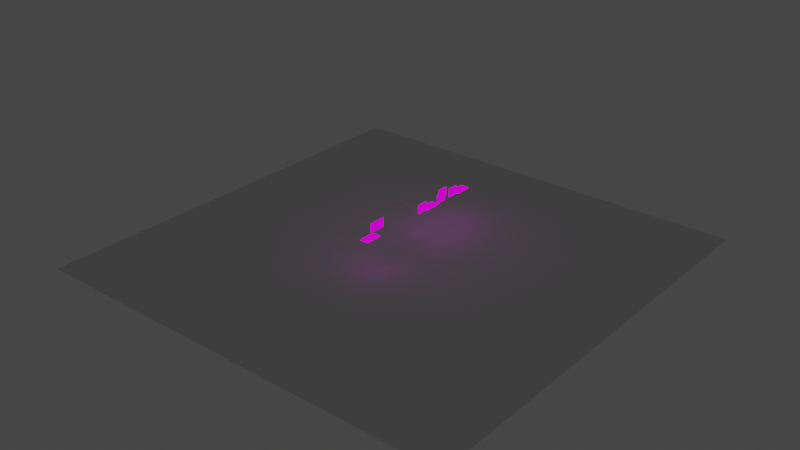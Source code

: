# Source: tutorial_Level_5_1.blend  (saved by Blender 2.91.10; exported with 4.5.12 LTS)
import bpy
from mathutils import Matrix  # noqa: F401  (used for matrix-valued properties, if any)

bpy.ops.wm.read_factory_settings(use_empty=True)
scene = bpy.context.scene
scene.name = 'Scene'

# ---- collections
col_collection = bpy.data.collections.new('Collection'); scene.collection.children.link(col_collection)

# ---- images (referenced by path relative to the original .blend; pixels are not part of the script)
import os
ASSET_DIR = os.environ.get("B2B_ASSET_DIR", "")  # directory of the original .blend (textures are referenced by path, not embedded)
HERE = os.path.dirname(os.path.abspath(__file__))  # packed textures are extracted next to this script under _unpacked/

def load_image(name, relpath, width, height, colorspace="sRGB"):
    """Load a texture the original file referenced (path relative to the .blend, or extracted next to this script)."""
    p = next((c for c in (os.path.join(HERE, relpath), os.path.join(ASSET_DIR, relpath)) if relpath and os.path.exists(c)), "")
    if p:
        img = bpy.data.images.load(p, check_existing=True)
        img.name = name
    else:  # same state as the original file: an image datablock whose file is absent (Cycles renders it pink)
        img = bpy.data.images.new(name, width, height)
        img.source = "FILE"
        img.filepath = "//" + (relpath or name)
    img.colorspace_settings.name = colorspace
    return img
img_color_png = load_image('Color.png', 'Color.png', 1024, 1024, 'sRGB')

# ---- materials (node trees are filled in below, after node groups)
mat_material = bpy.data.materials.new('Material')
mat_material.use_transparent_shadow = False

# ---- material node trees
mat_material.use_nodes = True; mat_material.node_tree.nodes.clear()
_N = mat_material.node_tree.nodes; _L = mat_material.node_tree.links
n0 = _N.new('ShaderNodeBsdfPrincipled'); n0.name = 'Principled BSDF'; n0.location = (10, 300)
n0.distribution = 'GGX'
n0.subsurface_method = 'BURLEY'
n0.inputs[3].default_value = 1.45
n0.inputs[27].default_value = (0.0, 0.0, 0.0, 1.0)
n0.inputs[28].default_value = 1.0
n1 = _N.new('ShaderNodeOutputMaterial'); n1.name = 'Material Output'; n1.location = (300, 300)
n2 = _N.new('ShaderNodeTexImage'); n2.name = 'Image Texture'; n2.location = (-441, 191)
n2.image = img_color_png
n3 = _N.new('ShaderNodeEmission'); n3.name = 'Emission Viewer'; n3.location = (300, 340)
n3.label = 'Viewer'
n3.hide = True
n4 = _N.new('ShaderNodeMapping'); n4.name = 'Mapping'; n4.location = (-731, 205)
n4.width = 240
n5 = _N.new('ShaderNodeTexCoord'); n5.name = 'Texture Coordinate'; n5.location = (-941, 188)
_L.new(n3.outputs[0], n1.inputs[0])
_L.new(n2.outputs[0], n3.inputs[0])
_L.new(n4.outputs[0], n2.inputs[0])
_L.new(n5.outputs[2], n4.inputs[0])
n1.is_active_output = True

# ---- world
world_world = bpy.data.worlds.new('World'); scene.world = world_world
world_world.use_nodes = True; world_world.node_tree.nodes.clear()
_N = world_world.node_tree.nodes; _L = world_world.node_tree.links
n0 = _N.new('ShaderNodeOutputWorld'); n0.name = 'World Output'; n0.location = (300, 300)
n1 = _N.new('ShaderNodeBackground'); n1.name = 'Background'; n1.location = (10, 300)
n1.inputs[0].default_value = (0.05088, 0.05088, 0.05088, 1.0)
_L.new(n1.outputs[0], n0.inputs[0])
n0.is_active_output = True
world_world.color = (0.05088, 0.05088, 0.05088)
world_world.use_sun_shadow = False
world_world.sun_shadow_jitter_overblur = 0.0

# ---- meshes
me_plane_009 = bpy.data.meshes.new('Plane.009')
me_plane_009.from_pydata([(-1.7, -5.822, 0.1954), (2.122, -5.822, 0.1954), (-1.7, 1.515, 0.1954), (2.122, 1.515, 0.1954)], [], [(0, 1, 3, 2)])
_uv = me_plane_009.uv_layers.new(name='UVMap')
_uv.uv.foreach_set('vector', [0.0, 0.0, 2.006, 0.0, 2.006, 2.997, 0.0, 2.997])
me_plane_009.materials.append(mat_material)
me_plane_009.use_remesh_fix_poles = True
me_plane_009.use_remesh_preserve_attributes = False
me_plane_009.use_mirror_vertex_groups = False
me_plane_009.update()
me_plane_002 = bpy.data.meshes.new('Plane.002')
me_plane_002.from_pydata([(-2.291, -3.81, 0.4225), (1.51, -3.81, 0.4225), (-2.291, 1.118, 0.4225), (1.51, 1.118, 0.4225)], [], [(0, 1, 3, 2)])
_uv = me_plane_002.uv_layers.new(name='UVMap')
_uv.uv.foreach_set('vector', [0.0, 1.979, 2.014, 1.979, 2.014, 4.002, 0.0, 4.002])
me_plane_002.materials.append(mat_material)
me_plane_002.use_remesh_fix_poles = True
me_plane_002.use_remesh_preserve_attributes = False
me_plane_002.use_mirror_vertex_groups = False
me_plane_002.update()
me_plane_013 = bpy.data.meshes.new('Plane.013')
me_plane_013.from_pydata([(-1.7, -5.822, 0.1954), (2.122, -5.822, 0.1954), (-1.7, 1.515, 0.1954), (2.122, 1.515, 0.1954)], [], [(0, 1, 3, 2)])
_uv = me_plane_013.uv_layers.new(name='UVMap')
_uv.uv.foreach_set('vector', [0.0, 0.0, 2.006, 0.0, 2.006, 2.997, 0.0, 2.997])
me_plane_013.materials.append(mat_material)
me_plane_013.use_remesh_fix_poles = True
me_plane_013.use_remesh_preserve_attributes = False
me_plane_013.use_mirror_vertex_groups = False
me_plane_013.update()
me_cube = bpy.data.meshes.new('Cube')
me_cube.from_pydata([(-0.7498, -0.7498, -0.7498), (-0.7498, -0.7498, 0.7498), (-0.7498, 0.7498, -0.7498), (-0.7498, 0.7498, 0.7498), (0.7498, -0.7498, -0.7498), (0.7498, -0.7498, 0.7498), (0.7498, 0.7498, -0.7498), (0.7498, 0.7498, 0.7498)], [], [(0, 1, 3, 2), (2, 3, 7, 6), (6, 7, 5, 4), (4, 5, 1, 0), (2, 6, 4, 0), (7, 3, 1, 5)])
_uv = me_cube.uv_layers.new(name='UVMap')
_uv.uv.foreach_set('vector', [0.375, 0.0, 0.625, 0.0, 0.625, 0.25, 0.375, 0.25, 0.375, 0.25, 0.625, 0.25, 0.625, 0.5, 0.375, 0.5, 0.375, 0.5, 0.625, 0.5, 0.625, 0.75, 0.375, 0.75, 0.375, 0.75, 0.625, 0.75, 0.625, 1.0, 0.375, 1.0, 0.125, 0.5, 0.375, 0.5, 0.375, 0.75, 0.125, 0.75, 0.625, 0.5, 0.875, 0.5, 0.875, 0.75, 0.625, 0.75])
me_cube.use_remesh_fix_poles = True
me_cube.use_remesh_preserve_attributes = False
me_cube.use_mirror_vertex_groups = False
me_cube.update()
me_plane_016 = bpy.data.meshes.new('Plane.016')
me_plane_016.from_pydata([(-1.7, -5.822, 0.1954), (2.122, -5.822, 0.1954), (-1.7, 1.515, 0.1954), (2.122, 1.515, 0.1954)], [], [(0, 1, 3, 2)])
_uv = me_plane_016.uv_layers.new(name='UVMap')
_uv.uv.foreach_set('vector', [0.0, 0.0, 2.006, 0.0, 2.006, 2.997, 0.0, 2.997])
me_plane_016.materials.append(mat_material)
me_plane_016.use_remesh_fix_poles = True
me_plane_016.use_remesh_preserve_attributes = False
me_plane_016.use_mirror_vertex_groups = False
me_plane_016.update()
me_plane_017 = bpy.data.meshes.new('Plane.017')
me_plane_017.from_pydata([(-1.7, -5.822, 0.1954), (2.122, -5.822, 0.1954), (-1.7, 1.515, 0.1954), (2.122, 1.515, 0.1954)], [], [(0, 1, 3, 2)])
_uv = me_plane_017.uv_layers.new(name='UVMap')
_uv.uv.foreach_set('vector', [0.0, 0.0, 2.006, 0.0, 2.006, 2.997, 0.0, 2.997])
me_plane_017.materials.append(mat_material)
me_plane_017.use_remesh_fix_poles = True
me_plane_017.use_remesh_preserve_attributes = False
me_plane_017.use_mirror_vertex_groups = False
me_plane_017.update()
me_cylinder = bpy.data.meshes.new('Cylinder')
me_cylinder.from_pydata([(2.07e-06, 0.4894, -3.493), (2.523e-06, 0.4894, 3.493), (0.09547, 0.48, -3.493), (0.09547, 0.48, 3.493), (0.1873, 0.4521, -3.493), (0.1873, 0.4521, 3.493), (0.2719, 0.4069, -3.493), (0.2719, 0.4069, 3.493), (0.346, 0.346, -3.493), (0.346, 0.346, 3.493), (0.4069, 0.2719, -3.493), (0.4069, 0.2719, 3.493), (0.4521, 0.1873, -3.493), (0.4521, 0.1873, 3.493), (0.48, 0.09547, -3.493), (0.48, 0.09547, 3.493), (0.4894, 4.524e-06, -3.493), (0.4894, 4.524e-06, 3.493), (0.48, -0.09547, -3.493), (0.48, -0.09547, 3.493), (0.4521, -0.1873, -3.493), (0.4521, -0.1873, 3.493), (0.4069, -0.2719, -3.493), (0.4069, -0.2719, 3.493), (0.346, -0.346, -3.493), (0.346, -0.346, 3.493), (0.2719, -0.4069, -3.493), (0.2719, -0.4069, 3.493), (0.1873, -0.4521, -3.493), (0.1873, -0.4521, 3.493), (0.09547, -0.48, -3.493), (0.09547, -0.48, 3.493), (1.91e-06, -0.4894, -3.493), (2.364e-06, -0.4894, 3.493), (-0.09547, -0.48, -3.493), (-0.09547, -0.48, 3.493), (-0.1873, -0.4521, -3.493), (-0.1873, -0.4521, 3.493), (-0.2719, -0.4069, -3.493), (-0.2719, -0.4069, 3.493), (-0.346, -0.346, -3.493), (-0.346, -0.346, 3.493), (-0.4069, -0.2719, -3.493), (-0.4069, -0.2719, 3.493), (-0.4521, -0.1873, -3.493), (-0.4521, -0.1873, 3.493), (-0.48, -0.09547, -3.493), (-0.48, -0.09547, 3.493), (-0.4894, 4.96e-06, -3.493), (-0.4894, 4.96e-06, 3.493), (-0.48, 0.09548, -3.493), (-0.48, 0.09548, 3.493), (-0.4521, 0.1873, -3.493), (-0.4521, 0.1873, 3.493), (-0.4069, 0.2719, -3.493), (-0.4069, 0.2719, 3.493), (-0.346, 0.346, -3.493), (-0.346, 0.346, 3.493), (-0.2719, 0.4069, -3.493), (-0.2719, 0.4069, 3.493), (-0.1873, 0.4521, -3.493), (-0.1873, 0.4521, 3.493), (-0.09547, 0.48, -3.493), (-0.09547, 0.48, 3.493)], [], [(0, 1, 3, 2), (2, 3, 5, 4), (4, 5, 7, 6), (6, 7, 9, 8), (8, 9, 11, 10), (10, 11, 13, 12), (12, 13, 15, 14), (14, 15, 17, 16), (16, 17, 19, 18), (18, 19, 21, 20), (20, 21, 23, 22), (22, 23, 25, 24), (24, 25, 27, 26), (26, 27, 29, 28), (28, 29, 31, 30), (30, 31, 33, 32), (32, 33, 35, 34), (34, 35, 37, 36), (36, 37, 39, 38), (38, 39, 41, 40), (40, 41, 43, 42), (42, 43, 45, 44), (44, 45, 47, 46), (46, 47, 49, 48), (48, 49, 51, 50), (50, 51, 53, 52), (52, 53, 55, 54), (54, 55, 57, 56), (56, 57, 59, 58), (58, 59, 61, 60), (3, 1, 63, 61, 59, 57, 55, 53, 51, 49, 47, 45, 43, 41, 39, 37, 35, 33, 31, 29, 27, 25, 23, 21, 19, 17, 15, 13, 11, 9, 7, 5), (60, 61, 63, 62), (62, 63, 1, 0), (0, 2, 4, 6, 8, 10, 12, 14, 16, 18, 20, 22, 24, 26, 28, 30, 32, 34, 36, 38, 40, 42, 44, 46, 48, 50, 52, 54, 56, 58, 60, 62)])
_uv = me_cylinder.uv_layers.new(name='UVMap')
_uv.uv.foreach_set('vector', [1.0, 0.5, 1.0, 1.0, 0.9688, 1.0, 0.9688, 0.5, 0.9688, 0.5, 0.9688, 1.0, 0.9375, 1.0, 0.9375, 0.5, 0.9375, 0.5, 0.9375, 1.0, 0.9062, 1.0, 0.9062, 0.5, 0.9062, 0.5, 0.9062, 1.0, 0.875, 1.0, 0.875, 0.5, 0.875, 0.5, 0.875, 1.0, 0.8438, 1.0, 0.8438, 0.5, 0.8438, 0.5, 0.8438, 1.0, 0.8125, 1.0, 0.8125, 0.5, 0.8125, 0.5, 0.8125, 1.0, 0.7812, 1.0, 0.7812, 0.5, 0.7812, 0.5, 0.7812, 1.0, 0.75, 1.0, 0.75, 0.5, 0.75, 0.5, 0.75, 1.0, 0.7188, 1.0, 0.7188, 0.5, 0.7188, 0.5, 0.7188, 1.0, 0.6875, 1.0, 0.6875, 0.5, 0.6875, 0.5, 0.6875, 1.0, 0.6562, 1.0, 0.6562, 0.5, 0.6562, 0.5, 0.6562, 1.0, 0.625, 1.0, 0.625, 0.5, 0.625, 0.5, 0.625, 1.0, 0.5938, 1.0, 0.5938, 0.5, 0.5938, 0.5, 0.5938, 1.0, 0.5625, 1.0, 0.5625, 0.5, 0.5625, 0.5, 0.5625, 1.0, 0.5312, 1.0, 0.5312, 0.5, 0.5312, 0.5, 0.5312, 1.0, 0.5, 1.0, 0.5, 0.5, 0.5, 0.5, 0.5, 1.0, 0.4688, 1.0, 0.4688, 0.5, 0.4688, 0.5, 0.4688, 1.0, 0.4375, 1.0, 0.4375, 0.5, 0.4375, 0.5, 0.4375, 1.0, 0.4062, 1.0, 0.4062, 0.5, 0.4062, 0.5, 0.4062, 1.0, 0.375, 1.0, 0.375, 0.5, 0.375, 0.5, 0.375, 1.0, 0.3438, 1.0, 0.3438, 0.5, 0.3438, 0.5, 0.3438, 1.0, 0.3125, 1.0, 0.3125, 0.5, 0.3125, 0.5, 0.3125, 1.0, 0.2812, 1.0, 0.2812, 0.5, 0.2812, 0.5, 0.2812, 1.0, 0.25, 1.0, 0.25, 0.5, 0.25, 0.5, 0.25, 1.0, 0.2188, 1.0, 0.2188, 0.5, 0.2188, 0.5, 0.2188, 1.0, 0.1875, 1.0, 0.1875, 0.5, 0.1875, 0.5, 0.1875, 1.0, 0.1562, 1.0, 0.1562, 0.5, 0.1562, 0.5, 0.1562, 1.0, 0.125, 1.0, 0.125, 0.5, 0.125, 0.5, 0.125, 1.0, 0.09375, 1.0, 0.09375, 0.5, 0.09375, 0.5, 0.09375, 1.0, 0.0625, 1.0, 0.0625, 0.5, 0.2968, 0.4854, 0.25, 0.49, 0.2032, 0.4854, 0.1582, 0.4717, 0.1167, 0.4496, 0.08029, 0.4197, 0.05045, 0.3833, 0.02827, 0.3418, 0.01461, 0.2968, 0.01, 0.25, 0.01461, 0.2032, 0.02827, 0.1582, 0.05045, 0.1167, 0.08029, 0.08029, 0.1167, 0.05045, 0.1582, 0.02827, 0.2032, 0.01461, 0.25, 0.01, 0.2968, 0.01461, 0.3418, 0.02827, 0.3833, 0.05045, 0.4197, 0.08029, 0.4496, 0.1167, 0.4717, 0.1582, 0.4854, 0.2032, 0.49, 0.25, 0.4854, 0.2968, 0.4717, 0.3418, 0.4496, 0.3833, 0.4197, 0.4197, 0.3833, 0.4496, 0.3418, 0.4717, 0.0625, 0.5, 0.0625, 1.0, 0.03125, 1.0, 0.03125, 0.5, 0.03125, 0.5, 0.03125, 1.0, 0.0, 1.0, 0.0, 0.5, 0.75, 0.49, 0.7968, 0.4854, 0.8418, 0.4717, 0.8833, 0.4496, 0.9197, 0.4197, 0.9496, 0.3833, 0.9717, 0.3418, 0.9854, 0.2968, 0.99, 0.25, 0.9854, 0.2032, 0.9717, 0.1582, 0.9496, 0.1167, 0.9197, 0.08029, 0.8833, 0.05045, 0.8418, 0.02827, 0.7968, 0.01461, 0.75, 0.01, 0.7032, 0.01461, 0.6582, 0.02827, 0.6167, 0.05045, 0.5803, 0.08029, 0.5504, 0.1167, 0.5283, 0.1582, 0.5146, 0.2032, 0.51, 0.25, 0.5146, 0.2968, 0.5283, 0.3418, 0.5504, 0.3833, 0.5803, 0.4197, 0.6167, 0.4496, 0.6582, 0.4717, 0.7032, 0.4854])
me_cylinder.use_remesh_fix_poles = True
me_cylinder.use_remesh_preserve_attributes = False
me_cylinder.use_mirror_vertex_groups = False
me_cylinder.update()
me_plane = bpy.data.meshes.new('Plane')
me_plane.from_pydata([(-94.97, -94.97, 0.0), (94.97, -94.97, 0.0), (-94.97, 94.97, 0.0), (94.97, 94.97, 0.0), (-94.97, 0.0, 0.0), (0.0, -94.97, 0.0), (94.97, 0.0, 0.0), (0.0, 94.97, 0.0), (0.0, 0.0, 0.0), (-94.97, -47.48, 0.0), (47.48, -94.97, 0.0), (94.97, 47.48, 0.0), (-47.48, 94.97, 0.0), (-94.97, 47.48, 0.0), (-47.48, -94.97, 0.0), (94.97, -47.48, 0.0), (47.48, 94.97, 0.0), (0.0, 47.48, 0.0), (0.0, -47.48, 0.0), (-47.48, 0.0, 0.0), (47.48, 0.0, 0.0), (47.48, -47.48, 0.0), (-47.48, -47.48, 0.0), (-47.48, 47.48, 0.0), (47.48, 47.48, 0.0), (-94.97, -71.22, 0.0), (71.22, -94.97, 0.0), (94.97, 71.22, 0.0), (-71.22, 94.97, 0.0), (-94.97, 23.74, 0.0), (-23.74, -94.97, 0.0), (94.97, -23.74, 0.0), (23.74, 94.97, 0.0), (0.0, 71.22, 0.0), (0.0, -23.74, 0.0), (-71.22, 0.0, 0.0), (23.74, 0.0, 0.0), (-94.97, -23.74, 0.0), (23.74, -94.97, 0.0), (94.97, 23.74, 0.0), (-23.74, 94.97, 0.0), (-94.97, 71.22, 0.0), (-71.22, -94.97, 0.0), (94.97, -71.22, 0.0), (71.22, 94.97, 0.0), (0.0, 23.74, 0.0), (0.0, -71.22, 0.0), (-23.74, 0.0, 0.0), (71.22, 0.0, 0.0), (47.48, -23.74, 0.0), (47.48, -71.22, 0.0), (23.74, -47.48, 0.0), (71.22, -47.48, 0.0), (-47.48, -23.74, 0.0), (-47.48, -71.22, 0.0), (-71.22, -47.48, 0.0), (-23.74, -47.48, 0.0), (-47.48, 71.22, 0.0), (-47.48, 23.74, 0.0), (-71.22, 47.48, 0.0), (-23.74, 47.48, 0.0), (47.48, 71.22, 0.0), (47.48, 23.74, 0.0), (23.74, 47.48, 0.0), (71.22, 47.48, 0.0), (71.22, 23.74, 0.0), (23.74, 23.74, 0.0), (23.74, 71.22, 0.0), (-23.74, 23.74, 0.0), (-71.22, 23.74, 0.0), (-71.22, 71.22, 0.0), (-23.74, -71.22, 0.0), (-71.22, -71.22, 0.0), (-71.22, -23.74, 0.0), (71.22, -71.22, 0.0), (23.74, -71.22, 0.0), (23.74, -23.74, 0.0), (71.22, -23.74, 0.0), (-23.74, -23.74, 0.0), (-23.74, 71.22, 0.0), (71.22, 71.22, 0.0), (-94.97, -83.1, 0.0), (83.1, -94.97, 0.0), (94.97, 83.1, 0.0), (-83.1, 94.97, 0.0), (-94.97, 11.87, 0.0), (-11.87, -94.97, 0.0), (94.97, -11.87, 0.0), (11.87, 94.97, 0.0), (0.0, 83.1, 0.0), (0.0, -11.87, 0.0), (-83.1, 0.0, 0.0), (11.87, 0.0, 0.0), (-94.97, -35.61, 0.0), (35.61, -94.97, 0.0), (94.97, 35.61, 0.0), (-35.61, 94.97, 0.0), (-94.97, 59.35, 0.0), (-59.35, -94.97, 0.0), (94.97, -59.35, 0.0), (59.35, 94.97, 0.0), (0.0, 35.61, 0.0), (0.0, -59.35, 0.0), (-35.61, 0.0, 0.0), (59.35, 0.0, 0.0), (47.48, -11.87, 0.0), (47.48, -59.35, 0.0), (11.87, -47.48, 0.0), (59.35, -47.48, 0.0), (-47.48, -11.87, 0.0), (-47.48, -59.35, 0.0), (-83.1, -47.48, 0.0), (-35.61, -47.48, 0.0), (-47.48, 83.1, 0.0), (-47.48, 35.61, 0.0), (-83.1, 47.48, 0.0), (-35.61, 47.48, 0.0), (47.48, 83.1, 0.0), (47.48, 35.61, 0.0), (11.87, 47.48, 0.0), (59.35, 47.48, 0.0), (-94.97, -59.35, 0.0), (59.35, -94.97, 0.0), (94.97, 59.35, 0.0), (-59.35, 94.97, 0.0), (-94.97, 35.61, 0.0), (-35.61, -94.97, 0.0), (94.97, -35.61, 0.0), (35.61, 94.97, 0.0), (0.0, 59.35, 0.0), (0.0, -35.61, 0.0), (-59.35, 0.0, 0.0), (35.61, 0.0, 0.0), (-94.97, -11.87, 0.0), (11.87, -94.97, 0.0), (94.97, 11.87, 0.0), (-11.87, 94.97, 0.0), (-94.97, 83.1, 0.0), (-83.1, -94.97, 0.0), (94.97, -83.1, 0.0), (83.1, 94.97, 0.0), (0.0, 11.87, 0.0), (0.0, -83.1, 0.0), (-11.87, 0.0, 0.0), (83.1, 0.0, 0.0), (47.48, -35.61, 0.0), (47.48, -83.1, 0.0), (35.61, -47.48, 0.0), (83.1, -47.48, 0.0), (-47.48, -35.61, 0.0), (-47.48, -83.1, 0.0), (-59.35, -47.48, 0.0), (-11.87, -47.48, 0.0), (-47.48, 59.35, 0.0), (-47.48, 11.87, 0.0), (-59.35, 47.48, 0.0), (-11.87, 47.48, 0.0), (47.48, 59.35, 0.0), (47.48, 11.87, 0.0), (35.61, 47.48, 0.0), (83.1, 47.48, 0.0), (71.22, 35.61, 0.0), (71.22, 11.87, 0.0), (59.35, 23.74, 0.0), (83.1, 23.74, 0.0), (23.74, 35.61, 0.0), (23.74, 11.87, 0.0), (11.87, 23.74, 0.0), (35.61, 23.74, 0.0), (23.74, 83.1, 0.0), (23.74, 59.35, 0.0), (11.87, 71.22, 0.0), (35.61, 71.22, 0.0), (-23.74, 35.61, 0.0), (-23.74, 11.87, 0.0), (-35.61, 23.74, 0.0), (-11.87, 23.74, 0.0), (-71.22, 35.61, 0.0), (-71.22, 11.87, 0.0), (-83.1, 23.74, 0.0), (-59.35, 23.74, 0.0), (-71.22, 83.1, 0.0), (-71.22, 59.35, 0.0), (-83.1, 71.22, 0.0), (-59.35, 71.22, 0.0), (-23.74, -59.35, 0.0), (-23.74, -83.1, 0.0), (-35.61, -71.22, 0.0), (-11.87, -71.22, 0.0), (-71.22, -59.35, 0.0), (-71.22, -83.1, 0.0), (-83.1, -71.22, 0.0), (-59.35, -71.22, 0.0), (-71.22, -11.87, 0.0), (-71.22, -35.61, 0.0), (-83.1, -23.74, 0.0), (-59.35, -23.74, 0.0), (71.22, -59.35, 0.0), (71.22, -83.1, 0.0), (59.35, -71.22, 0.0), (83.1, -71.22, 0.0), (23.74, -59.35, 0.0), (23.74, -83.1, 0.0), (11.87, -71.22, 0.0), (35.61, -71.22, 0.0), (23.74, -11.87, 0.0), (23.74, -35.61, 0.0), (11.87, -23.74, 0.0), (35.61, -23.74, 0.0), (71.22, -11.87, 0.0), (71.22, -35.61, 0.0), (59.35, -23.74, 0.0), (83.1, -23.74, 0.0), (-23.74, -11.87, 0.0), (-23.74, -35.61, 0.0), (-35.61, -23.74, 0.0), (-11.87, -23.74, 0.0), (-23.74, 83.1, 0.0), (-23.74, 59.35, 0.0), (-35.61, 71.22, 0.0), (-11.87, 71.22, 0.0), (71.22, 83.1, 0.0), (71.22, 59.35, 0.0), (59.35, 71.22, 0.0), (83.1, 71.22, 0.0), (83.1, 59.35, 0.0), (59.35, 59.35, 0.0), (59.35, 83.1, 0.0), (-11.87, 59.35, 0.0), (-35.61, 59.35, 0.0), (-35.61, 83.1, 0.0), (-11.87, -35.61, 0.0), (-35.61, -35.61, 0.0), (-35.61, -11.87, 0.0), (83.1, -35.61, 0.0), (59.35, -35.61, 0.0), (59.35, -11.87, 0.0), (35.61, -35.61, 0.0), (11.87, -35.61, 0.0), (11.87, -11.87, 0.0), (35.61, -83.1, 0.0), (11.87, -83.1, 0.0), (11.87, -59.35, 0.0), (83.1, -83.1, 0.0), (59.35, -83.1, 0.0), (59.35, -59.35, 0.0), (-59.35, -35.61, 0.0), (-83.1, -35.61, 0.0), (-83.1, -11.87, 0.0), (-59.35, -83.1, 0.0), (-83.1, -83.1, 0.0), (-83.1, -59.35, 0.0), (-11.87, -83.1, 0.0), (-35.61, -83.1, 0.0), (-35.61, -59.35, 0.0), (-59.35, 59.35, 0.0), (-83.1, 59.35, 0.0), (-83.1, 83.1, 0.0), (-59.35, 11.87, 0.0), (-83.1, 11.87, 0.0), (-83.1, 35.61, 0.0), (-11.87, 11.87, 0.0), (-35.61, 11.87, 0.0), (-35.61, 35.61, 0.0), (35.61, 59.35, 0.0), (11.87, 59.35, 0.0), (11.87, 83.1, 0.0), (35.61, 11.87, 0.0), (11.87, 11.87, 0.0), (11.87, 35.61, 0.0), (83.1, 11.87, 0.0), (59.35, 11.87, 0.0), (59.35, 35.61, 0.0), (83.1, 35.61, 0.0), (35.61, 35.61, 0.0), (35.61, 83.1, 0.0), (-11.87, 35.61, 0.0), (-59.35, 35.61, 0.0), (-59.35, 83.1, 0.0), (-11.87, -59.35, 0.0), (-59.35, -59.35, 0.0), (-59.35, -11.87, 0.0), (83.1, -59.35, 0.0), (35.61, -59.35, 0.0), (35.61, -11.87, 0.0), (83.1, -11.87, 0.0), (-11.87, -11.87, 0.0), (-11.87, 83.1, 0.0), (83.1, 83.1, 0.0)], [], [(288, 83, 3, 140), (287, 89, 7, 136), (286, 90, 8, 143), (285, 87, 6, 144), (284, 105, 20, 132), (283, 106, 21, 147), (282, 99, 15, 148), (281, 109, 19, 131), (280, 110, 22, 151), (279, 102, 18, 152), (278, 113, 12, 124), (277, 114, 23, 155), (276, 101, 17, 156), (275, 117, 16, 128), (274, 118, 24, 159), (273, 95, 11, 160), (272, 161, 64, 120), (271, 162, 65, 163), (270, 135, 39, 164), (269, 165, 63, 119), (268, 166, 66, 167), (267, 158, 62, 168), (266, 169, 32, 88), (265, 170, 67, 171), (264, 157, 61, 172), (263, 173, 60, 116), (262, 174, 68, 175), (261, 141, 45, 176), (260, 177, 59, 115), (259, 178, 69, 179), (258, 154, 58, 180), (257, 181, 28, 84), (256, 182, 70, 183), (255, 153, 57, 184), (254, 185, 56, 112), (253, 186, 71, 187), (252, 142, 46, 188), (251, 189, 55, 111), (250, 190, 72, 191), (249, 150, 54, 192), (248, 193, 35, 91), (247, 194, 73, 195), (246, 149, 53, 196), (245, 197, 52, 108), (244, 198, 74, 199), (243, 139, 43, 200), (242, 201, 51, 107), (241, 202, 75, 203), (240, 146, 50, 204), (239, 205, 36, 92), (238, 206, 76, 207), (237, 145, 49, 208), (236, 209, 48, 104), (235, 210, 77, 211), (234, 127, 31, 212), (233, 213, 47, 103), (232, 214, 78, 215), (231, 130, 34, 216), (230, 217, 40, 96), (229, 218, 79, 219), (228, 129, 33, 220), (227, 221, 44, 100), (226, 222, 80, 223), (225, 123, 27, 224), (222, 225, 224, 80), (64, 160, 225, 222), (160, 11, 123, 225), (157, 226, 223, 61), (24, 120, 226, 157), (120, 64, 222, 226), (117, 227, 100, 16), (61, 223, 227, 117), (223, 80, 221, 227), (218, 228, 220, 79), (60, 156, 228, 218), (156, 17, 129, 228), (153, 229, 219, 57), (23, 116, 229, 153), (116, 60, 218, 229), (113, 230, 96, 12), (57, 219, 230, 113), (219, 79, 217, 230), (214, 231, 216, 78), (56, 152, 231, 214), (152, 18, 130, 231), (149, 232, 215, 53), (22, 112, 232, 149), (112, 56, 214, 232), (109, 233, 103, 19), (53, 215, 233, 109), (215, 78, 213, 233), (210, 234, 212, 77), (52, 148, 234, 210), (148, 15, 127, 234), (145, 235, 211, 49), (21, 108, 235, 145), (108, 52, 210, 235), (105, 236, 104, 20), (49, 211, 236, 105), (211, 77, 209, 236), (206, 237, 208, 76), (51, 147, 237, 206), (147, 21, 145, 237), (130, 238, 207, 34), (18, 107, 238, 130), (107, 51, 206, 238), (90, 239, 92, 8), (34, 207, 239, 90), (207, 76, 205, 239), (202, 240, 204, 75), (38, 94, 240, 202), (94, 10, 146, 240), (142, 241, 203, 46), (5, 134, 241, 142), (134, 38, 202, 241), (102, 242, 107, 18), (46, 203, 242, 102), (203, 75, 201, 242), (198, 243, 200, 74), (26, 82, 243, 198), (82, 1, 139, 243), (146, 244, 199, 50), (10, 122, 244, 146), (122, 26, 198, 244), (106, 245, 108, 21), (50, 199, 245, 106), (199, 74, 197, 245), (194, 246, 196, 73), (55, 151, 246, 194), (151, 22, 149, 246), (93, 247, 195, 37), (9, 111, 247, 93), (111, 55, 194, 247), (133, 248, 91, 4), (37, 195, 248, 133), (195, 73, 193, 248), (190, 249, 192, 72), (42, 98, 249, 190), (98, 14, 150, 249), (81, 250, 191, 25), (0, 138, 250, 81), (138, 42, 190, 250), (121, 251, 111, 9), (25, 191, 251, 121), (191, 72, 189, 251), (186, 252, 188, 71), (30, 86, 252, 186), (86, 5, 142, 252), (150, 253, 187, 54), (14, 126, 253, 150), (126, 30, 186, 253), (110, 254, 112, 22), (54, 187, 254, 110), (187, 71, 185, 254), (182, 255, 184, 70), (59, 155, 255, 182), (155, 23, 153, 255), (97, 256, 183, 41), (13, 115, 256, 97), (115, 59, 182, 256), (137, 257, 84, 2), (41, 183, 257, 137), (183, 70, 181, 257), (178, 258, 180, 69), (35, 131, 258, 178), (131, 19, 154, 258), (85, 259, 179, 29), (4, 91, 259, 85), (91, 35, 178, 259), (125, 260, 115, 13), (29, 179, 260, 125), (179, 69, 177, 260), (174, 261, 176, 68), (47, 143, 261, 174), (143, 8, 141, 261), (154, 262, 175, 58), (19, 103, 262, 154), (103, 47, 174, 262), (114, 263, 116, 23), (58, 175, 263, 114), (175, 68, 173, 263), (170, 264, 172, 67), (63, 159, 264, 170), (159, 24, 157, 264), (129, 265, 171, 33), (17, 119, 265, 129), (119, 63, 170, 265), (89, 266, 88, 7), (33, 171, 266, 89), (171, 67, 169, 266), (166, 267, 168, 66), (36, 132, 267, 166), (132, 20, 158, 267), (141, 268, 167, 45), (8, 92, 268, 141), (92, 36, 166, 268), (101, 269, 119, 17), (45, 167, 269, 101), (167, 66, 165, 269), (162, 270, 164, 65), (48, 144, 270, 162), (144, 6, 135, 270), (158, 271, 163, 62), (20, 104, 271, 158), (104, 48, 162, 271), (118, 272, 120, 24), (62, 163, 272, 118), (163, 65, 161, 272), (161, 273, 160, 64), (65, 164, 273, 161), (164, 39, 95, 273), (165, 274, 159, 63), (66, 168, 274, 165), (168, 62, 118, 274), (169, 275, 128, 32), (67, 172, 275, 169), (172, 61, 117, 275), (173, 276, 156, 60), (68, 176, 276, 173), (176, 45, 101, 276), (177, 277, 155, 59), (69, 180, 277, 177), (180, 58, 114, 277), (181, 278, 124, 28), (70, 184, 278, 181), (184, 57, 113, 278), (185, 279, 152, 56), (71, 188, 279, 185), (188, 46, 102, 279), (189, 280, 151, 55), (72, 192, 280, 189), (192, 54, 110, 280), (193, 281, 131, 35), (73, 196, 281, 193), (196, 53, 109, 281), (197, 282, 148, 52), (74, 200, 282, 197), (200, 43, 99, 282), (201, 283, 147, 51), (75, 204, 283, 201), (204, 50, 106, 283), (205, 284, 132, 36), (76, 208, 284, 205), (208, 49, 105, 284), (209, 285, 144, 48), (77, 212, 285, 209), (212, 31, 87, 285), (213, 286, 143, 47), (78, 216, 286, 213), (216, 34, 90, 286), (217, 287, 136, 40), (79, 220, 287, 217), (220, 33, 89, 287), (221, 288, 140, 44), (80, 224, 288, 221), (224, 27, 83, 288)])
_uv = me_plane.uv_layers.new(name='UVMap')
_uv.uv.foreach_set('vector', [0.9375, 0.9375, 1.0, 0.9375, 1.0, 1.0, 0.9375, 1.0, 0.4375, 0.9375, 0.5, 0.9375, 0.5, 1.0, 0.4375, 1.0, 0.4375, 0.4375, 0.5, 0.4375, 0.5, 0.5, 0.4375, 0.5, 0.9375, 0.4375, 1.0, 0.4375, 1.0, 0.5, 0.9375, 0.5, 0.6875, 0.4375, 0.75, 0.4375, 0.75, 0.5, 0.6875, 0.5, 0.6875, 0.1875, 0.75, 0.1875, 0.75, 0.25, 0.6875, 0.25, 0.9375, 0.1875, 1.0, 0.1875, 1.0, 0.25, 0.9375, 0.25, 0.1875, 0.4375, 0.25, 0.4375, 0.25, 0.5, 0.1875, 0.5, 0.1875, 0.1875, 0.25, 0.1875, 0.25, 0.25, 0.1875, 0.25, 0.4375, 0.1875, 0.5, 0.1875, 0.5, 0.25, 0.4375, 0.25, 0.1875, 0.9375, 0.25, 0.9375, 0.25, 1.0, 0.1875, 1.0, 0.1875, 0.6875, 0.25, 0.6875, 0.25, 0.75, 0.1875, 0.75, 0.4375, 0.6875, 0.5, 0.6875, 0.5, 0.75, 0.4375, 0.75, 0.6875, 0.9375, 0.75, 0.9375, 0.75, 1.0, 0.6875, 1.0, 0.6875, 0.6875, 0.75, 0.6875, 0.75, 0.75, 0.6875, 0.75, 0.9375, 0.6875, 1.0, 0.6875, 1.0, 0.75, 0.9375, 0.75, 0.8125, 0.6875, 0.875, 0.6875, 0.875, 0.75, 0.8125, 0.75, 0.8125, 0.5625, 0.875, 0.5625, 0.875, 0.625, 0.8125, 0.625, 0.9375, 0.5625, 1.0, 0.5625, 1.0, 0.625, 0.9375, 0.625, 0.5625, 0.6875, 0.625, 0.6875, 0.625, 0.75, 0.5625, 0.75, 0.5625, 0.5625, 0.625, 0.5625, 0.625, 0.625, 0.5625, 0.625, 0.6875, 0.5625, 0.75, 0.5625, 0.75, 0.625, 0.6875, 0.625, 0.5625, 0.9375, 0.625, 0.9375, 0.625, 1.0, 0.5625, 1.0, 0.5625, 0.8125, 0.625, 0.8125, 0.625, 0.875, 0.5625, 0.875, 0.6875, 0.8125, 0.75, 0.8125, 0.75, 0.875, 0.6875, 0.875, 0.3125, 0.6875, 0.375, 0.6875, 0.375, 0.75, 0.3125, 0.75, 0.3125, 0.5625, 0.375, 0.5625, 0.375, 0.625, 0.3125, 0.625, 0.4375, 0.5625, 0.5, 0.5625, 0.5, 0.625, 0.4375, 0.625, 0.0625, 0.6875, 0.125, 0.6875, 0.125, 0.75, 0.0625, 0.75, 0.0625, 0.5625, 0.125, 0.5625, 0.125, 0.625, 0.0625, 0.625, 0.1875, 0.5625, 0.25, 0.5625, 0.25, 0.625, 0.1875, 0.625, 0.0625, 0.9375, 0.125, 0.9375, 0.125, 1.0, 0.0625, 1.0, 0.0625, 0.8125, 0.125, 0.8125, 0.125, 0.875, 0.0625, 0.875, 0.1875, 0.8125, 0.25, 0.8125, 0.25, 0.875, 0.1875, 0.875, 0.3125, 0.1875, 0.375, 0.1875, 0.375, 0.25, 0.3125, 0.25, 0.3125, 0.0625, 0.375, 0.0625, 0.375, 0.125, 0.3125, 0.125, 0.4375, 0.0625, 0.5, 0.0625, 0.5, 0.125, 0.4375, 0.125, 0.0625, 0.1875, 0.125, 0.1875, 0.125, 0.25, 0.0625, 0.25, 0.0625, 0.0625, 0.125, 0.0625, 0.125, 0.125, 0.0625, 0.125, 0.1875, 0.0625, 0.25, 0.0625, 0.25, 0.125, 0.1875, 0.125, 0.0625, 0.4375, 0.125, 0.4375, 0.125, 0.5, 0.0625, 0.5, 0.0625, 0.3125, 0.125, 0.3125, 0.125, 0.375, 0.0625, 0.375, 0.1875, 0.3125, 0.25, 0.3125, 0.25, 0.375, 0.1875, 0.375, 0.8125, 0.1875, 0.875, 0.1875, 0.875, 0.25, 0.8125, 0.25, 0.8125, 0.0625, 0.875, 0.0625, 0.875, 0.125, 0.8125, 0.125, 0.9375, 0.0625, 1.0, 0.0625, 1.0, 0.125, 0.9375, 0.125, 0.5625, 0.1875, 0.625, 0.1875, 0.625, 0.25, 0.5625, 0.25, 0.5625, 0.0625, 0.625, 0.0625, 0.625, 0.125, 0.5625, 0.125, 0.6875, 0.0625, 0.75, 0.0625, 0.75, 0.125, 0.6875, 0.125, 0.5625, 0.4375, 0.625, 0.4375, 0.625, 0.5, 0.5625, 0.5, 0.5625, 0.3125, 0.625, 0.3125, 0.625, 0.375, 0.5625, 0.375, 0.6875, 0.3125, 0.75, 0.3125, 0.75, 0.375, 0.6875, 0.375, 0.8125, 0.4375, 0.875, 0.4375, 0.875, 0.5, 0.8125, 0.5, 0.8125, 0.3125, 0.875, 0.3125, 0.875, 0.375, 0.8125, 0.375, 0.9375, 0.3125, 1.0, 0.3125, 1.0, 0.375, 0.9375, 0.375, 0.3125, 0.4375, 0.375, 0.4375, 0.375, 0.5, 0.3125, 0.5, 0.3125, 0.3125, 0.375, 0.3125, 0.375, 0.375, 0.3125, 0.375, 0.4375, 0.3125, 0.5, 0.3125, 0.5, 0.375, 0.4375, 0.375, 0.3125, 0.9375, 0.375, 0.9375, 0.375, 1.0, 0.3125, 1.0, 0.3125, 0.8125, 0.375, 0.8125, 0.375, 0.875, 0.3125, 0.875, 0.4375, 0.8125, 0.5, 0.8125, 0.5, 0.875, 0.4375, 0.875, 0.8125, 0.9375, 0.875, 0.9375, 0.875, 1.0, 0.8125, 1.0, 0.8125, 0.8125, 0.875, 0.8125, 0.875, 0.875, 0.8125, 0.875, 0.9375, 0.8125, 1.0, 0.8125, 1.0, 0.875, 0.9375, 0.875, 0.875, 0.8125, 0.9375, 0.8125, 0.9375, 0.875, 0.875, 0.875, 0.875, 0.75, 0.9375, 0.75, 0.9375, 0.8125, 0.875, 0.8125, 0.9375, 0.75, 1.0, 0.75, 1.0, 0.8125, 0.9375, 0.8125, 0.75, 0.8125, 0.8125, 0.8125, 0.8125, 0.875, 0.75, 0.875, 0.75, 0.75, 0.8125, 0.75, 0.8125, 0.8125, 0.75, 0.8125, 0.8125, 0.75, 0.875, 0.75, 0.875, 0.8125, 0.8125, 0.8125, 0.75, 0.9375, 0.8125, 0.9375, 0.8125, 1.0, 0.75, 1.0, 0.75, 0.875, 0.8125, 0.875, 0.8125, 0.9375, 0.75, 0.9375, 0.8125, 0.875, 0.875, 0.875, 0.875, 0.9375, 0.8125, 0.9375, 0.375, 0.8125, 0.4375, 0.8125, 0.4375, 0.875, 0.375, 0.875, 0.375, 0.75, 0.4375, 0.75, 0.4375, 0.8125, 0.375, 0.8125, 0.4375, 0.75, 0.5, 0.75, 0.5, 0.8125, 0.4375, 0.8125, 0.25, 0.8125, 0.3125, 0.8125, 0.3125, 0.875, 0.25, 0.875, 0.25, 0.75, 0.3125, 0.75, 0.3125, 0.8125, 0.25, 0.8125, 0.3125, 0.75, 0.375, 0.75, 0.375, 0.8125, 0.3125, 0.8125, 0.25, 0.9375, 0.3125, 0.9375, 0.3125, 1.0, 0.25, 1.0, 0.25, 0.875, 0.3125, 0.875, 0.3125, 0.9375, 0.25, 0.9375, 0.3125, 0.875, 0.375, 0.875, 0.375, 0.9375, 0.3125, 0.9375, 0.375, 0.3125, 0.4375, 0.3125, 0.4375, 0.375, 0.375, 0.375, 0.375, 0.25, 0.4375, 0.25, 0.4375, 0.3125, 0.375, 0.3125, 0.4375, 0.25, 0.5, 0.25, 0.5, 0.3125, 0.4375, 0.3125, 0.25, 0.3125, 0.3125, 0.3125, 0.3125, 0.375, 0.25, 0.375, 0.25, 0.25, 0.3125, 0.25, 0.3125, 0.3125, 0.25, 0.3125, 0.3125, 0.25, 0.375, 0.25, 0.375, 0.3125, 0.3125, 0.3125, 0.25, 0.4375, 0.3125, 0.4375, 0.3125, 0.5, 0.25, 0.5, 0.25, 0.375, 0.3125, 0.375, 0.3125, 0.4375, 0.25, 0.4375, 0.3125, 0.375, 0.375, 0.375, 0.375, 0.4375, 0.3125, 0.4375, 0.875, 0.3125, 0.9375, 0.3125, 0.9375, 0.375, 0.875, 0.375, 0.875, 0.25, 0.9375, 0.25, 0.9375, 0.3125, 0.875, 0.3125, 0.9375, 0.25, 1.0, 0.25, 1.0, 0.3125, 0.9375, 0.3125, 0.75, 0.3125, 0.8125, 0.3125, 0.8125, 0.375, 0.75, 0.375, 0.75, 0.25, 0.8125, 0.25, 0.8125, 0.3125, 0.75, 0.3125, 0.8125, 0.25, 0.875, 0.25, 0.875, 0.3125, 0.8125, 0.3125, 0.75, 0.4375, 0.8125, 0.4375, 0.8125, 0.5, 0.75, 0.5, 0.75, 0.375, 0.8125, 0.375, 0.8125, 0.4375, 0.75, 0.4375, 0.8125, 0.375, 0.875, 0.375, 0.875, 0.4375, 0.8125, 0.4375, 0.625, 0.3125, 0.6875, 0.3125, 0.6875, 0.375, 0.625, 0.375, 0.625, 0.25, 0.6875, 0.25, 0.6875, 0.3125, 0.625, 0.3125, 0.6875, 0.25, 0.75, 0.25, 0.75, 0.3125, 0.6875, 0.3125, 0.5, 0.3125, 0.5625, 0.3125, 0.5625, 0.375, 0.5, 0.375, 0.5, 0.25, 0.5625, 0.25, 0.5625, 0.3125, 0.5, 0.3125, 0.5625, 0.25, 0.625, 0.25, 0.625, 0.3125, 0.5625, 0.3125, 0.5, 0.4375, 0.5625, 0.4375, 0.5625, 0.5, 0.5, 0.5, 0.5, 0.375, 0.5625, 0.375, 0.5625, 0.4375, 0.5, 0.4375, 0.5625, 0.375, 0.625, 0.375, 0.625, 0.4375, 0.5625, 0.4375, 0.625, 0.0625, 0.6875, 0.0625, 0.6875, 0.125, 0.625, 0.125, 0.625, 0.0, 0.6875, 0.0, 0.6875, 0.0625, 0.625, 0.0625, 0.6875, 0.0, 0.75, 0.0, 0.75, 0.0625, 0.6875, 0.0625, 0.5, 0.0625, 0.5625, 0.0625, 0.5625, 0.125, 0.5, 0.125, 0.5, 0.0, 0.5625, 0.0, 0.5625, 0.0625, 0.5, 0.0625, 0.5625, 0.0, 0.625, 0.0, 0.625, 0.0625, 0.5625, 0.0625, 0.5, 0.1875, 0.5625, 0.1875, 0.5625, 0.25, 0.5, 0.25, 0.5, 0.125, 0.5625, 0.125, 0.5625, 0.1875, 0.5, 0.1875, 0.5625, 0.125, 0.625, 0.125, 0.625, 0.1875, 0.5625, 0.1875, 0.875, 0.0625, 0.9375, 0.0625, 0.9375, 0.125, 0.875, 0.125, 0.875, 0.0, 0.9375, 0.0, 0.9375, 0.0625, 0.875, 0.0625, 0.9375, 0.0, 1.0, 0.0, 1.0, 0.0625, 0.9375, 0.0625, 0.75, 0.0625, 0.8125, 0.0625, 0.8125, 0.125, 0.75, 0.125, 0.75, 0.0, 0.8125, 0.0, 0.8125, 0.0625, 0.75, 0.0625, 0.8125, 0.0, 0.875, 0.0, 0.875, 0.0625, 0.8125, 0.0625, 0.75, 0.1875, 0.8125, 0.1875, 0.8125, 0.25, 0.75, 0.25, 0.75, 0.125, 0.8125, 0.125, 0.8125, 0.1875, 0.75, 0.1875, 0.8125, 0.125, 0.875, 0.125, 0.875, 0.1875, 0.8125, 0.1875, 0.125, 0.3125, 0.1875, 0.3125, 0.1875, 0.375, 0.125, 0.375, 0.125, 0.25, 0.1875, 0.25, 0.1875, 0.3125, 0.125, 0.3125, 0.1875, 0.25, 0.25, 0.25, 0.25, 0.3125, 0.1875, 0.3125, 0.0, 0.3125, 0.0625, 0.3125, 0.0625, 0.375, 0.0, 0.375, 0.0, 0.25, 0.0625, 0.25, 0.0625, 0.3125, 0.0, 0.3125, 0.0625, 0.25, 0.125, 0.25, 0.125, 0.3125, 0.0625, 0.3125, 0.0, 0.4375, 0.0625, 0.4375, 0.0625, 0.5, 0.0, 0.5, 0.0, 0.375, 0.0625, 0.375, 0.0625, 0.4375, 0.0, 0.4375, 0.0625, 0.375, 0.125, 0.375, 0.125, 0.4375, 0.0625, 0.4375, 0.125, 0.0625, 0.1875, 0.0625, 0.1875, 0.125, 0.125, 0.125, 0.125, 0.0, 0.1875, 0.0, 0.1875, 0.0625, 0.125, 0.0625, 0.1875, 0.0, 0.25, 0.0, 0.25, 0.0625, 0.1875, 0.0625, 0.0, 0.0625, 0.0625, 0.0625, 0.0625, 0.125, 0.0, 0.125, 0.0, 0.0, 0.0625, 0.0, 0.0625, 0.0625, 0.0, 0.0625, 0.0625, 0.0, 0.125, 0.0, 0.125, 0.0625, 0.0625, 0.0625, 0.0, 0.1875, 0.0625, 0.1875, 0.0625, 0.25, 0.0, 0.25, 0.0, 0.125, 0.0625, 0.125, 0.0625, 0.1875, 0.0, 0.1875, 0.0625, 0.125, 0.125, 0.125, 0.125, 0.1875, 0.0625, 0.1875, 0.375, 0.0625, 0.4375, 0.0625, 0.4375, 0.125, 0.375, 0.125, 0.375, 0.0, 0.4375, 0.0, 0.4375, 0.0625, 0.375, 0.0625, 0.4375, 0.0, 0.5, 0.0, 0.5, 0.0625, 0.4375, 0.0625, 0.25, 0.0625, 0.3125, 0.0625, 0.3125, 0.125, 0.25, 0.125, 0.25, 0.0, 0.3125, 0.0, 0.3125, 0.0625, 0.25, 0.0625, 0.3125, 0.0, 0.375, 0.0, 0.375, 0.0625, 0.3125, 0.0625, 0.25, 0.1875, 0.3125, 0.1875, 0.3125, 0.25, 0.25, 0.25, 0.25, 0.125, 0.3125, 0.125, 0.3125, 0.1875, 0.25, 0.1875, 0.3125, 0.125, 0.375, 0.125, 0.375, 0.1875, 0.3125, 0.1875, 0.125, 0.8125, 0.1875, 0.8125, 0.1875, 0.875, 0.125, 0.875, 0.125, 0.75, 0.1875, 0.75, 0.1875, 0.8125, 0.125, 0.8125, 0.1875, 0.75, 0.25, 0.75, 0.25, 0.8125, 0.1875, 0.8125, 0.0, 0.8125, 0.0625, 0.8125, 0.0625, 0.875, 0.0, 0.875, 0.0, 0.75, 0.0625, 0.75, 0.0625, 0.8125, 0.0, 0.8125, 0.0625, 0.75, 0.125, 0.75, 0.125, 0.8125, 0.0625, 0.8125, 0.0, 0.9375, 0.0625, 0.9375, 0.0625, 1.0, 0.0, 1.0, 0.0, 0.875, 0.0625, 0.875, 0.0625, 0.9375, 0.0, 0.9375, 0.0625, 0.875, 0.125, 0.875, 0.125, 0.9375, 0.0625, 0.9375, 0.125, 0.5625, 0.1875, 0.5625, 0.1875, 0.625, 0.125, 0.625, 0.125, 0.5, 0.1875, 0.5, 0.1875, 0.5625, 0.125, 0.5625, 0.1875, 0.5, 0.25, 0.5, 0.25, 0.5625, 0.1875, 0.5625, 0.0, 0.5625, 0.0625, 0.5625, 0.0625, 0.625, 0.0, 0.625, 0.0, 0.5, 0.0625, 0.5, 0.0625, 0.5625, 0.0, 0.5625, 0.0625, 0.5, 0.125, 0.5, 0.125, 0.5625, 0.0625, 0.5625, 0.0, 0.6875, 0.0625, 0.6875, 0.0625, 0.75, 0.0, 0.75, 0.0, 0.625, 0.0625, 0.625, 0.0625, 0.6875, 0.0, 0.6875, 0.0625, 0.625, 0.125, 0.625, 0.125, 0.6875, 0.0625, 0.6875, 0.375, 0.5625, 0.4375, 0.5625, 0.4375, 0.625, 0.375, 0.625, 0.375, 0.5, 0.4375, 0.5, 0.4375, 0.5625, 0.375, 0.5625, 0.4375, 0.5, 0.5, 0.5, 0.5, 0.5625, 0.4375, 0.5625, 0.25, 0.5625, 0.3125, 0.5625, 0.3125, 0.625, 0.25, 0.625, 0.25, 0.5, 0.3125, 0.5, 0.3125, 0.5625, 0.25, 0.5625, 0.3125, 0.5, 0.375, 0.5, 0.375, 0.5625, 0.3125, 0.5625, 0.25, 0.6875, 0.3125, 0.6875, 0.3125, 0.75, 0.25, 0.75, 0.25, 0.625, 0.3125, 0.625, 0.3125, 0.6875, 0.25, 0.6875, 0.3125, 0.625, 0.375, 0.625, 0.375, 0.6875, 0.3125, 0.6875, 0.625, 0.8125, 0.6875, 0.8125, 0.6875, 0.875, 0.625, 0.875, 0.625, 0.75, 0.6875, 0.75, 0.6875, 0.8125, 0.625, 0.8125, 0.6875, 0.75, 0.75, 0.75, 0.75, 0.8125, 0.6875, 0.8125, 0.5, 0.8125, 0.5625, 0.8125, 0.5625, 0.875, 0.5, 0.875, 0.5, 0.75, 0.5625, 0.75, 0.5625, 0.8125, 0.5, 0.8125, 0.5625, 0.75, 0.625, 0.75, 0.625, 0.8125, 0.5625, 0.8125, 0.5, 0.9375, 0.5625, 0.9375, 0.5625, 1.0, 0.5, 1.0, 0.5, 0.875, 0.5625, 0.875, 0.5625, 0.9375, 0.5, 0.9375, 0.5625, 0.875, 0.625, 0.875, 0.625, 0.9375, 0.5625, 0.9375, 0.625, 0.5625, 0.6875, 0.5625, 0.6875, 0.625, 0.625, 0.625, 0.625, 0.5, 0.6875, 0.5, 0.6875, 0.5625, 0.625, 0.5625, 0.6875, 0.5, 0.75, 0.5, 0.75, 0.5625, 0.6875, 0.5625, 0.5, 0.5625, 0.5625, 0.5625, 0.5625, 0.625, 0.5, 0.625, 0.5, 0.5, 0.5625, 0.5, 0.5625, 0.5625, 0.5, 0.5625, 0.5625, 0.5, 0.625, 0.5, 0.625, 0.5625, 0.5625, 0.5625, 0.5, 0.6875, 0.5625, 0.6875, 0.5625, 0.75, 0.5, 0.75, 0.5, 0.625, 0.5625, 0.625, 0.5625, 0.6875, 0.5, 0.6875, 0.5625, 0.625, 0.625, 0.625, 0.625, 0.6875, 0.5625, 0.6875, 0.875, 0.5625, 0.9375, 0.5625, 0.9375, 0.625, 0.875, 0.625, 0.875, 0.5, 0.9375, 0.5, 0.9375, 0.5625, 0.875, 0.5625, 0.9375, 0.5, 1.0, 0.5, 1.0, 0.5625, 0.9375, 0.5625, 0.75, 0.5625, 0.8125, 0.5625, 0.8125, 0.625, 0.75, 0.625, 0.75, 0.5, 0.8125, 0.5, 0.8125, 0.5625, 0.75, 0.5625, 0.8125, 0.5, 0.875, 0.5, 0.875, 0.5625, 0.8125, 0.5625, 0.75, 0.6875, 0.8125, 0.6875, 0.8125, 0.75, 0.75, 0.75, 0.75, 0.625, 0.8125, 0.625, 0.8125, 0.6875, 0.75, 0.6875, 0.8125, 0.625, 0.875, 0.625, 0.875, 0.6875, 0.8125, 0.6875, 0.875, 0.6875, 0.9375, 0.6875, 0.9375, 0.75, 0.875, 0.75, 0.875, 0.625, 0.9375, 0.625, 0.9375, 0.6875, 0.875, 0.6875, 0.9375, 0.625, 1.0, 0.625, 1.0, 0.6875, 0.9375, 0.6875, 0.625, 0.6875, 0.6875, 0.6875, 0.6875, 0.75, 0.625, 0.75, 0.625, 0.625, 0.6875, 0.625, 0.6875, 0.6875, 0.625, 0.6875, 0.6875, 0.625, 0.75, 0.625, 0.75, 0.6875, 0.6875, 0.6875, 0.625, 0.9375, 0.6875, 0.9375, 0.6875, 1.0, 0.625, 1.0, 0.625, 0.875, 0.6875, 0.875, 0.6875, 0.9375, 0.625, 0.9375, 0.6875, 0.875, 0.75, 0.875, 0.75, 0.9375, 0.6875, 0.9375, 0.375, 0.6875, 0.4375, 0.6875, 0.4375, 0.75, 0.375, 0.75, 0.375, 0.625, 0.4375, 0.625, 0.4375, 0.6875, 0.375, 0.6875, 0.4375, 0.625, 0.5, 0.625, 0.5, 0.6875, 0.4375, 0.6875, 0.125, 0.6875, 0.1875, 0.6875, 0.1875, 0.75, 0.125, 0.75, 0.125, 0.625, 0.1875, 0.625, 0.1875, 0.6875, 0.125, 0.6875, 0.1875, 0.625, 0.25, 0.625, 0.25, 0.6875, 0.1875, 0.6875, 0.125, 0.9375, 0.1875, 0.9375, 0.1875, 1.0, 0.125, 1.0, 0.125, 0.875, 0.1875, 0.875, 0.1875, 0.9375, 0.125, 0.9375, 0.1875, 0.875, 0.25, 0.875, 0.25, 0.9375, 0.1875, 0.9375, 0.375, 0.1875, 0.4375, 0.1875, 0.4375, 0.25, 0.375, 0.25, 0.375, 0.125, 0.4375, 0.125, 0.4375, 0.1875, 0.375, 0.1875, 0.4375, 0.125, 0.5, 0.125, 0.5, 0.1875, 0.4375, 0.1875, 0.125, 0.1875, 0.1875, 0.1875, 0.1875, 0.25, 0.125, 0.25, 0.125, 0.125, 0.1875, 0.125, 0.1875, 0.1875, 0.125, 0.1875, 0.1875, 0.125, 0.25, 0.125, 0.25, 0.1875, 0.1875, 0.1875, 0.125, 0.4375, 0.1875, 0.4375, 0.1875, 0.5, 0.125, 0.5, 0.125, 0.375, 0.1875, 0.375, 0.1875, 0.4375, 0.125, 0.4375, 0.1875, 0.375, 0.25, 0.375, 0.25, 0.4375, 0.1875, 0.4375, 0.875, 0.1875, 0.9375, 0.1875, 0.9375, 0.25, 0.875, 0.25, 0.875, 0.125, 0.9375, 0.125, 0.9375, 0.1875, 0.875, 0.1875, 0.9375, 0.125, 1.0, 0.125, 1.0, 0.1875, 0.9375, 0.1875, 0.625, 0.1875, 0.6875, 0.1875, 0.6875, 0.25, 0.625, 0.25, 0.625, 0.125, 0.6875, 0.125, 0.6875, 0.1875, 0.625, 0.1875, 0.6875, 0.125, 0.75, 0.125, 0.75, 0.1875, 0.6875, 0.1875, 0.625, 0.4375, 0.6875, 0.4375, 0.6875, 0.5, 0.625, 0.5, 0.625, 0.375, 0.6875, 0.375, 0.6875, 0.4375, 0.625, 0.4375, 0.6875, 0.375, 0.75, 0.375, 0.75, 0.4375, 0.6875, 0.4375, 0.875, 0.4375, 0.9375, 0.4375, 0.9375, 0.5, 0.875, 0.5, 0.875, 0.375, 0.9375, 0.375, 0.9375, 0.4375, 0.875, 0.4375, 0.9375, 0.375, 1.0, 0.375, 1.0, 0.4375, 0.9375, 0.4375, 0.375, 0.4375, 0.4375, 0.4375, 0.4375, 0.5, 0.375, 0.5, 0.375, 0.375, 0.4375, 0.375, 0.4375, 0.4375, 0.375, 0.4375, 0.4375, 0.375, 0.5, 0.375, 0.5, 0.4375, 0.4375, 0.4375, 0.375, 0.9375, 0.4375, 0.9375, 0.4375, 1.0, 0.375, 1.0, 0.375, 0.875, 0.4375, 0.875, 0.4375, 0.9375, 0.375, 0.9375, 0.4375, 0.875, 0.5, 0.875, 0.5, 0.9375, 0.4375, 0.9375, 0.875, 0.9375, 0.9375, 0.9375, 0.9375, 1.0, 0.875, 1.0, 0.875, 0.875, 0.9375, 0.875, 0.9375, 0.9375, 0.875, 0.9375, 0.9375, 0.875, 1.0, 0.875, 1.0, 0.9375, 0.9375, 0.9375])
me_plane.use_remesh_fix_poles = True
me_plane.use_remesh_preserve_attributes = False
me_plane.use_mirror_vertex_groups = False
me_plane.update()

# ---- objects
ob_plane_003 = bpy.data.objects.new('Plane.003', me_plane_009)
ob_plane_007 = bpy.data.objects.new('Plane.007', me_plane_002)
ob_plane_008 = bpy.data.objects.new('Plane.008', me_plane_002)
ob_plane_009 = bpy.data.objects.new('Plane.009', me_plane_002)
ob_plane_001 = bpy.data.objects.new('Plane.001', me_plane_013)
ob_cube = bpy.data.objects.new('Cube', me_cube)
ob_plane_002 = bpy.data.objects.new('Plane.002', me_plane_002)
ob_plane_005 = bpy.data.objects.new('Plane.005', me_plane_016)
ob_plane_004 = bpy.data.objects.new('Plane.004', me_plane_017)
ob_cylinder = bpy.data.objects.new('Cylinder', me_cylinder)
ob_plane = bpy.data.objects.new('Plane', me_plane)

# ---- transforms, parenting, visibility, modifiers, constraints
ob_plane_003.location = (-0.2262, -3.824, -0.1225)
ob_plane_003.rotation_euler = (0.0, -0.0, 3.142)
ob_plane_003.lineart.crease_threshold = 0.0
_m = ob_plane_003.modifiers.new('Solidify', 'SOLIDIFY')
_m.thickness = 0.225
_m.use_even_offset = True
_m.use_quality_normals = True
ob_plane_007.location = (0.2539, -9.258, 2.1)
ob_plane_007.rotation_euler = (-3.142, -1.571, 0.0)
ob_plane_007.lineart.crease_threshold = 0.0
_m = ob_plane_007.modifiers.new('Solidify', 'SOLIDIFY')
_m.thickness = 0.225
_m.use_even_offset = True
_m.use_quality_normals = True
ob_plane_008.location = (-2.117, -13.09, 2.1)
ob_plane_008.rotation_euler = (-3.142, -1.571, 0.0)
ob_plane_008.lineart.crease_threshold = 0.0
_m = ob_plane_008.modifiers.new('Solidify', 'SOLIDIFY')
_m.thickness = 0.225
_m.use_even_offset = True
_m.use_quality_normals = True
ob_plane_009.location = (0.2539, -17.09, 2.1)
ob_plane_009.rotation_euler = (-3.142, -1.571, 0.0)
ob_plane_009.lineart.crease_threshold = 0.0
_m = ob_plane_009.modifiers.new('Solidify', 'SOLIDIFY')
_m.thickness = 0.225
_m.use_even_offset = True
_m.use_quality_normals = True
ob_plane_001.location = (-0.2262, -24.16, -0.1225)
ob_plane_001.rotation_euler = (0.0, -0.0, 3.142)
ob_plane_001.lineart.crease_threshold = 0.0
_m = ob_plane_001.modifiers.new('Solidify', 'SOLIDIFY')
_m.thickness = 0.225
_m.use_even_offset = True
_m.use_quality_normals = True
ob_cube.location = (-1.13, -34.81, 11.1)
ob_cube.lineart.crease_threshold = 0.0
_m = ob_cube.modifiers.new('Bevel', 'BEVEL')
_m.width = 0.474
_m.width_pct = 0.474
_m.limit_method = 'NONE'
ob_plane_002.location = (0.2539, -29.3, 2.1)
ob_plane_002.rotation_euler = (-3.142, -1.571, 0.0)
ob_plane_002.lineart.crease_threshold = 0.0
_m = ob_plane_002.modifiers.new('Solidify', 'SOLIDIFY')
_m.thickness = 0.225
_m.use_even_offset = True
_m.use_quality_normals = True
ob_plane_005.location = (-3.271, -53.46, 1.584)
ob_plane_005.rotation_euler = (-3.142, -1.571, 0.0)
ob_plane_005.lineart.crease_threshold = 0.0
_m = ob_plane_005.modifiers.new('Solidify', 'SOLIDIFY')
_m.thickness = 0.225
_m.use_even_offset = True
_m.use_quality_normals = True
ob_plane_004.location = (-0.2262, -60.59, -0.1225)
ob_plane_004.rotation_euler = (0.0, -0.0, 3.142)
ob_plane_004.lineart.crease_threshold = 0.0
_m = ob_plane_004.modifiers.new('Solidify', 'SOLIDIFY')
_m.thickness = 0.225
_m.use_even_offset = True
_m.use_quality_normals = True
ob_cylinder.location = (-1.207, -38.95, 6.201)
ob_cylinder.rotation_euler = (-0.0, 1.571, 0.0)
ob_cylinder.lineart.crease_threshold = 0.0
ob_plane.location = (0.0, -41.16, -14.1)
ob_plane.lineart.crease_threshold = 0.0

# ---- collection membership
col_collection.objects.link(ob_plane_003)
col_collection.objects.link(ob_plane_007)
col_collection.objects.link(ob_plane_008)
col_collection.objects.link(ob_plane_009)
col_collection.objects.link(ob_plane_001)
col_collection.objects.link(ob_cube)
col_collection.objects.link(ob_plane_002)
col_collection.objects.link(ob_plane_005)
col_collection.objects.link(ob_plane_004)
col_collection.objects.link(ob_cylinder)
col_collection.objects.link(ob_plane)

# ---- scene / render settings (as saved in the file)
scene.frame_start = 1; scene.frame_end = 250; scene.frame_set(230)
scene.render.engine = 'BLENDER_EEVEE_NEXT'
scene.cycles.use_denoising = False
scene.cycles.samples = 128
scene.cycles.sampling_pattern = 'TABULATED_SOBOL'
scene.cycles.use_adaptive_sampling = False
scene.cycles.use_light_tree = False
scene.view_settings.view_transform = 'Filmic'
bpy.context.view_layer.update()

# ---- added for rendering (the .blend has no active camera): camera
cam_auto = bpy.data.cameras.new('AutoCamera')
cam_auto.lens = 50.0
cam_auto.sensor_width = 36.0
cam_auto.clip_end = 4381.84
ob_auto_camera = bpy.data.objects.new('AutoCamera', cam_auto)
scene.collection.objects.link(ob_auto_camera)
ob_auto_camera.location = (249.678, -340.771, 198.62)
ob_auto_camera.rotation_euler = (1.09748, -7.21219e-08, 0.694738)
scene.camera = ob_auto_camera
bpy.context.view_layer.update()
